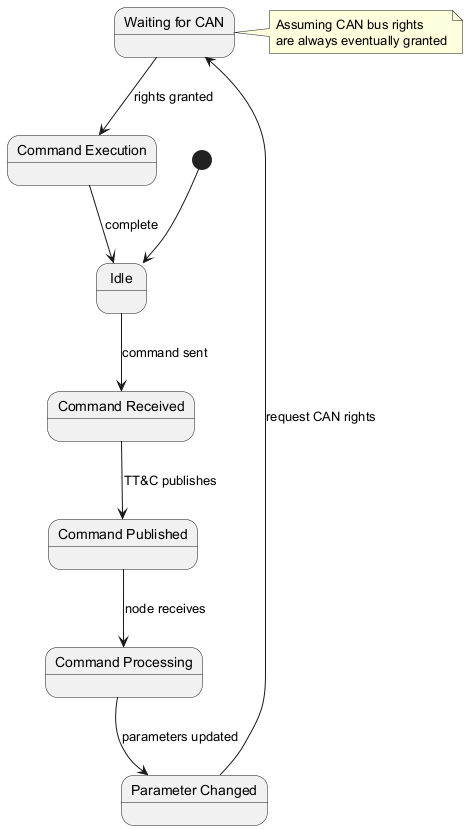

The diagram above was rendered by PlantUML. Its source (embedded in the PNG):
@startuml
[*] --> Idle

state Idle
state "Command Received" as Received
state "Command Published" as Published
state "Command Processing" as Processing
state "Parameter Changed" as Changed
state "Waiting for CAN" as Waiting
state "Command Execution" as Execution

Idle --> Received : command sent
Received --> Published : TT&C publishes
Published --> Processing : node receives
Processing --> Changed : parameters updated
Changed --> Waiting : request CAN rights
Waiting --> Execution : rights granted
Execution --> Idle : complete

note right of Waiting
  Assuming CAN bus rights
  are always eventually granted
end note
@enduml